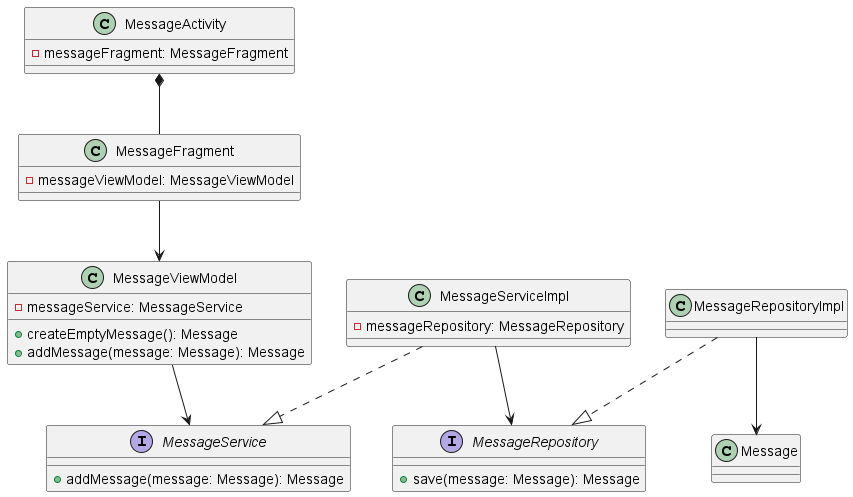

The diagram above was rendered by PlantUML. Its source (embedded in the PNG):
@startuml
class MessageActivity {
    - messageFragment: MessageFragment
}

class MessageFragment {
    - messageViewModel: MessageViewModel
}

class MessageViewModel {
    - messageService: MessageService
    + createEmptyMessage(): Message
    + addMessage(message: Message): Message
}

interface MessageService {
    + addMessage(message: Message): Message
}

class MessageServiceImpl {
    - messageRepository: MessageRepository
}

interface MessageRepository {
    + save(message: Message): Message
}

class MessageRepositoryImpl

class Message

MessageActivity *-- MessageFragment
MessageFragment --> MessageViewModel
MessageViewModel --> MessageService
MessageServiceImpl ..|> MessageService
MessageServiceImpl --> MessageRepository
MessageRepositoryImpl ..|> MessageRepository
MessageRepositoryImpl --> Message
@enduml